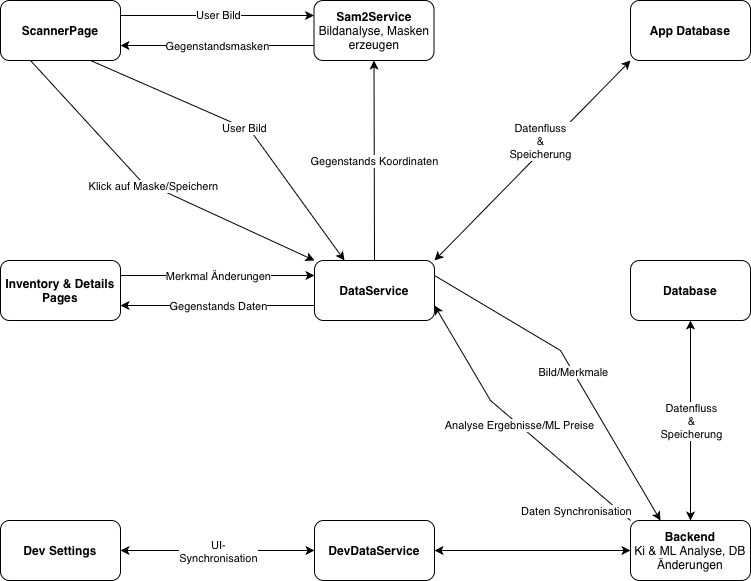

The diagram above was exported from draw.io. Its source (the exported page's mxGraphModel, read from the mxfile embedded in the PNG):
<mxGraphModel dx="964" dy="665" grid="1" gridSize="10" guides="1" tooltips="1" connect="1" arrows="1" fold="1" page="1" pageScale="1" pageWidth="827" pageHeight="1169" background="#ffffff" math="0" shadow="0">
  <root>
    <mxCell id="0" />
    <mxCell id="1" parent="0" />
    <mxCell id="WSMBMPExy5tUFD_r7n3j-1" parent="1" style="rounded=1;whiteSpace=wrap;html=1;" value="&lt;b&gt;Backend&lt;/b&gt;&lt;div&gt;Ki &amp;amp; ML Analyse, DB Änderungen&lt;/div&gt;" vertex="1">
      <mxGeometry height="60" width="120" x="670" y="570" as="geometry" />
    </mxCell>
    <mxCell id="WSMBMPExy5tUFD_r7n3j-13" parent="1" style="rounded=1;whiteSpace=wrap;html=1;" value="&lt;b&gt;Sam2Service&lt;/b&gt;&lt;div&gt;Bildanalyse, Masken erzeugen&lt;/div&gt;" vertex="1">
      <mxGeometry height="60" width="120" x="353.5" y="50" as="geometry" />
    </mxCell>
    <mxCell id="WSMBMPExy5tUFD_r7n3j-28" parent="1" style="rounded=1;whiteSpace=wrap;html=1;" value="&lt;b&gt;Database&lt;/b&gt;" vertex="1">
      <mxGeometry height="60" width="120" x="670" y="310" as="geometry" />
    </mxCell>
    <mxCell id="WSMBMPExy5tUFD_r7n3j-33" parent="1" style="rounded=1;whiteSpace=wrap;html=1;" value="&lt;b&gt;App Database&lt;/b&gt;" vertex="1">
      <mxGeometry height="60" width="120" x="670" y="50" as="geometry" />
    </mxCell>
    <mxCell id="WSMBMPExy5tUFD_r7n3j-36" parent="1" style="rounded=1;whiteSpace=wrap;html=1;" value="&lt;code data-path-to-node=&quot;3,0,0&quot; data-index-in-node=&quot;7&quot; style=&quot;text-align: start;&quot;&gt;&lt;b&gt;&lt;font face=&quot;Helvetica&quot;&gt;Inventory &amp;amp; Details Pages&lt;/font&gt;&lt;/b&gt;&lt;/code&gt;" vertex="1">
      <mxGeometry height="60" width="120" x="40" y="310" as="geometry" />
    </mxCell>
    <mxCell id="WSMBMPExy5tUFD_r7n3j-45" parent="1" style="rounded=1;whiteSpace=wrap;html=1;" value="&lt;b&gt;Dev Settings&lt;/b&gt;" vertex="1">
      <mxGeometry height="60" width="120" x="40" y="570" as="geometry" />
    </mxCell>
    <mxCell id="WSMBMPExy5tUFD_r7n3j-10" parent="1" style="rounded=1;whiteSpace=wrap;html=1;" value="&lt;b&gt;ScannerPage&lt;/b&gt;" vertex="1">
      <mxGeometry height="60" width="120" x="40" y="50" as="geometry" />
    </mxCell>
    <mxCell id="WSMBMPExy5tUFD_r7n3j-53" parent="1" style="rounded=1;whiteSpace=wrap;html=1;" value="&lt;b&gt;DevDataService&lt;/b&gt;" vertex="1">
      <mxGeometry height="60" width="120" x="354" y="570" as="geometry" />
    </mxCell>
    <mxCell id="WSMBMPExy5tUFD_r7n3j-54" parent="1" style="rounded=1;whiteSpace=wrap;html=1;" value="&lt;b&gt;DataService&lt;/b&gt;" vertex="1">
      <mxGeometry height="60" width="120" x="354" y="310" as="geometry" />
    </mxCell>
    <mxCell id="WSMBMPExy5tUFD_r7n3j-57" edge="1" parent="1" source="WSMBMPExy5tUFD_r7n3j-10" style="endArrow=classic;html=1;rounded=0;entryX=0;entryY=0.25;entryDx=0;entryDy=0;exitX=1;exitY=0.25;exitDx=0;exitDy=0;" target="WSMBMPExy5tUFD_r7n3j-13" value="">
      <mxGeometry relative="1" as="geometry">
        <mxPoint x="150" y="360" as="sourcePoint" />
        <mxPoint x="250" y="360" as="targetPoint" />
      </mxGeometry>
    </mxCell>
    <mxCell id="WSMBMPExy5tUFD_r7n3j-58" connectable="0" parent="WSMBMPExy5tUFD_r7n3j-57" style="edgeLabel;resizable=0;html=1;;align=center;verticalAlign=middle;" value="User Bild" vertex="1">
      <mxGeometry relative="1" as="geometry" />
    </mxCell>
    <mxCell id="WSMBMPExy5tUFD_r7n3j-59" edge="1" parent="1" source="WSMBMPExy5tUFD_r7n3j-10" style="endArrow=classic;html=1;rounded=0;exitX=0.75;exitY=1;exitDx=0;exitDy=0;entryX=0.25;entryY=0;entryDx=0;entryDy=0;" target="WSMBMPExy5tUFD_r7n3j-54" value="">
      <mxGeometry relative="1" as="geometry">
        <Array as="points">
          <mxPoint x="290" y="180" />
        </Array>
        <mxPoint x="150" y="330" as="sourcePoint" />
        <mxPoint x="310" y="310" as="targetPoint" />
      </mxGeometry>
    </mxCell>
    <mxCell id="WSMBMPExy5tUFD_r7n3j-60" connectable="0" parent="WSMBMPExy5tUFD_r7n3j-59" style="edgeLabel;resizable=0;html=1;;align=center;verticalAlign=middle;" value="User Bild" vertex="1">
      <mxGeometry relative="1" as="geometry" />
    </mxCell>
    <mxCell id="WSMBMPExy5tUFD_r7n3j-62" edge="1" parent="1" source="WSMBMPExy5tUFD_r7n3j-54" style="endArrow=classic;html=1;rounded=0;entryX=0.25;entryY=0;entryDx=0;entryDy=0;exitX=1;exitY=0.25;exitDx=0;exitDy=0;" target="WSMBMPExy5tUFD_r7n3j-1" value="">
      <mxGeometry relative="1" as="geometry">
        <Array as="points">
          <mxPoint x="600" y="400" />
        </Array>
        <mxPoint x="474" y="60" as="sourcePoint" />
        <mxPoint x="574" y="60" as="targetPoint" />
      </mxGeometry>
    </mxCell>
    <mxCell id="WSMBMPExy5tUFD_r7n3j-63" connectable="0" parent="WSMBMPExy5tUFD_r7n3j-62" style="edgeLabel;resizable=0;html=1;;align=center;verticalAlign=middle;" value="Bild/Merkmale" vertex="1">
      <mxGeometry relative="1" as="geometry" />
    </mxCell>
    <mxCell id="WSMBMPExy5tUFD_r7n3j-66" edge="1" parent="1" source="WSMBMPExy5tUFD_r7n3j-28" style="endArrow=classic;html=1;rounded=0;exitX=0.5;exitY=1;exitDx=0;exitDy=0;startArrow=classic;startFill=1;entryX=0.5;entryY=0;entryDx=0;entryDy=0;" target="WSMBMPExy5tUFD_r7n3j-1" value="">
      <mxGeometry relative="1" as="geometry">
        <Array as="points" />
        <mxPoint x="620" y="250" as="sourcePoint" />
        <mxPoint x="730" y="300" as="targetPoint" />
      </mxGeometry>
    </mxCell>
    <mxCell id="WSMBMPExy5tUFD_r7n3j-67" connectable="0" parent="WSMBMPExy5tUFD_r7n3j-66" style="edgeLabel;resizable=0;html=1;;align=center;verticalAlign=middle;" value="&lt;span style=&quot;text-align: start; white-space: normal;&quot;&gt;&lt;font&gt;Datenfluss &amp;amp; Speicherung&lt;/font&gt;&lt;/span&gt;" vertex="1">
      <mxGeometry relative="1" as="geometry">
        <mxPoint as="offset" />
      </mxGeometry>
    </mxCell>
    <mxCell id="WSMBMPExy5tUFD_r7n3j-68" edge="1" parent="1" source="WSMBMPExy5tUFD_r7n3j-1" style="endArrow=classic;html=1;rounded=0;exitX=0;exitY=0;exitDx=0;exitDy=0;entryX=1;entryY=0.75;entryDx=0;entryDy=0;" target="WSMBMPExy5tUFD_r7n3j-54" value="">
      <mxGeometry relative="1" as="geometry">
        <Array as="points">
          <mxPoint x="530" y="450" />
        </Array>
        <mxPoint x="480" y="200" as="sourcePoint" />
        <mxPoint x="480" y="350" as="targetPoint" />
      </mxGeometry>
    </mxCell>
    <mxCell id="WSMBMPExy5tUFD_r7n3j-69" connectable="0" parent="WSMBMPExy5tUFD_r7n3j-68" style="edgeLabel;resizable=0;html=1;;align=center;verticalAlign=middle;" value="Analyse Ergebnisse/ML Preise" vertex="1">
      <mxGeometry relative="1" as="geometry" />
    </mxCell>
    <mxCell id="WSMBMPExy5tUFD_r7n3j-70" edge="1" parent="1" source="WSMBMPExy5tUFD_r7n3j-54" style="endArrow=classic;html=1;rounded=0;exitX=0.5;exitY=0;exitDx=0;exitDy=0;entryX=0.5;entryY=1;entryDx=0;entryDy=0;" target="WSMBMPExy5tUFD_r7n3j-13" value="">
      <mxGeometry relative="1" as="geometry">
        <mxPoint x="380" y="180" as="sourcePoint" />
        <mxPoint x="480" y="180" as="targetPoint" />
      </mxGeometry>
    </mxCell>
    <mxCell id="WSMBMPExy5tUFD_r7n3j-71" connectable="0" parent="WSMBMPExy5tUFD_r7n3j-70" style="edgeLabel;resizable=0;html=1;;align=center;verticalAlign=middle;" value="Gegenstands Koordinaten" vertex="1">
      <mxGeometry relative="1" as="geometry" />
    </mxCell>
    <mxCell id="WSMBMPExy5tUFD_r7n3j-72" edge="1" parent="1" source="WSMBMPExy5tUFD_r7n3j-13" style="endArrow=classic;html=1;rounded=0;exitX=0;exitY=0.75;exitDx=0;exitDy=0;entryX=1;entryY=0.75;entryDx=0;entryDy=0;" target="WSMBMPExy5tUFD_r7n3j-10" value="">
      <mxGeometry relative="1" as="geometry">
        <Array as="points" />
        <mxPoint x="350" y="320" as="sourcePoint" />
        <mxPoint x="310" y="260" as="targetPoint" />
      </mxGeometry>
    </mxCell>
    <mxCell id="WSMBMPExy5tUFD_r7n3j-73" connectable="0" parent="WSMBMPExy5tUFD_r7n3j-72" style="edgeLabel;resizable=0;html=1;;align=center;verticalAlign=middle;" value="Gegenstandsmasken" vertex="1">
      <mxGeometry relative="1" as="geometry" />
    </mxCell>
    <mxCell id="WSMBMPExy5tUFD_r7n3j-74" edge="1" parent="1" source="WSMBMPExy5tUFD_r7n3j-10" style="endArrow=classic;html=1;rounded=0;exitX=0.25;exitY=1;exitDx=0;exitDy=0;entryX=0;entryY=0;entryDx=0;entryDy=0;" target="WSMBMPExy5tUFD_r7n3j-54" value="">
      <mxGeometry relative="1" as="geometry">
        <Array as="points">
          <mxPoint x="180" y="230" />
        </Array>
        <mxPoint x="170" y="390" as="sourcePoint" />
        <mxPoint x="350" y="340" as="targetPoint" />
      </mxGeometry>
    </mxCell>
    <mxCell id="WSMBMPExy5tUFD_r7n3j-75" connectable="0" parent="WSMBMPExy5tUFD_r7n3j-74" style="edgeLabel;resizable=0;html=1;;align=center;verticalAlign=middle;" value="Klick auf Maske/Speichern" vertex="1">
      <mxGeometry relative="1" as="geometry" />
    </mxCell>
    <mxCell id="WSMBMPExy5tUFD_r7n3j-76" edge="1" parent="1" source="WSMBMPExy5tUFD_r7n3j-54" style="endArrow=classic;html=1;rounded=0;exitX=1;exitY=0;exitDx=0;exitDy=0;entryX=0;entryY=1;entryDx=0;entryDy=0;startArrow=classic;startFill=1;" target="WSMBMPExy5tUFD_r7n3j-33" value="">
      <mxGeometry relative="1" as="geometry">
        <Array as="points" />
        <mxPoint x="474" y="150" as="sourcePoint" />
        <mxPoint x="574" y="150" as="targetPoint" />
      </mxGeometry>
    </mxCell>
    <mxCell id="WSMBMPExy5tUFD_r7n3j-77" connectable="0" parent="WSMBMPExy5tUFD_r7n3j-76" style="edgeLabel;resizable=0;html=1;;align=center;verticalAlign=middle;" value="&lt;span style=&quot;text-align: start; white-space: normal;&quot;&gt;Datenfluss &amp;amp; Speicherung&lt;/span&gt;" vertex="1">
      <mxGeometry relative="1" as="geometry">
        <mxPoint x="8" y="-20" as="offset" />
      </mxGeometry>
    </mxCell>
    <mxCell id="WSMBMPExy5tUFD_r7n3j-80" edge="1" parent="1" source="WSMBMPExy5tUFD_r7n3j-54" style="endArrow=classic;html=1;rounded=0;exitX=0;exitY=0.75;exitDx=0;exitDy=0;entryX=1;entryY=0.75;entryDx=0;entryDy=0;" target="WSMBMPExy5tUFD_r7n3j-36" value="">
      <mxGeometry relative="1" as="geometry">
        <Array as="points" />
        <mxPoint x="354" y="460" as="sourcePoint" />
        <mxPoint x="454" y="460" as="targetPoint" />
      </mxGeometry>
    </mxCell>
    <mxCell id="WSMBMPExy5tUFD_r7n3j-81" connectable="0" parent="WSMBMPExy5tUFD_r7n3j-80" style="edgeLabel;resizable=0;html=1;;align=center;verticalAlign=middle;" value="Gegenstands Daten" vertex="1">
      <mxGeometry relative="1" as="geometry" />
    </mxCell>
    <mxCell id="WSMBMPExy5tUFD_r7n3j-82" edge="1" parent="1" source="WSMBMPExy5tUFD_r7n3j-36" style="endArrow=classic;html=1;rounded=0;entryX=0;entryY=0.25;entryDx=0;entryDy=0;exitX=1;exitY=0.25;exitDx=0;exitDy=0;" target="WSMBMPExy5tUFD_r7n3j-54" value="">
      <mxGeometry relative="1" as="geometry">
        <mxPoint x="150" y="460" as="sourcePoint" />
        <mxPoint x="250" y="460" as="targetPoint" />
      </mxGeometry>
    </mxCell>
    <mxCell id="WSMBMPExy5tUFD_r7n3j-83" connectable="0" parent="WSMBMPExy5tUFD_r7n3j-82" style="edgeLabel;resizable=0;html=1;;align=center;verticalAlign=middle;" value="Merkmal Änderungen" vertex="1">
      <mxGeometry relative="1" as="geometry" />
    </mxCell>
    <mxCell id="WSMBMPExy5tUFD_r7n3j-84" edge="1" parent="1" source="WSMBMPExy5tUFD_r7n3j-45" style="endArrow=classic;html=1;rounded=0;entryX=0;entryY=0.5;entryDx=0;entryDy=0;exitX=1;exitY=0.5;exitDx=0;exitDy=0;startArrow=classic;startFill=1;" target="WSMBMPExy5tUFD_r7n3j-53" value="">
      <mxGeometry relative="1" as="geometry">
        <mxPoint x="150" y="584" as="sourcePoint" />
        <mxPoint x="250" y="584" as="targetPoint" />
      </mxGeometry>
    </mxCell>
    <mxCell id="WSMBMPExy5tUFD_r7n3j-85" connectable="0" parent="WSMBMPExy5tUFD_r7n3j-84" style="edgeLabel;resizable=0;html=1;;align=center;verticalAlign=middle;" value="&lt;code data-path-to-node=&quot;7&quot; data-index-in-node=&quot;23&quot; style=&quot;text-align: start; white-space: normal;&quot;&gt;&lt;font face=&quot;Helvetica&quot;&gt;UI-Synchronisation&lt;/font&gt;&lt;/code&gt;" vertex="1">
      <mxGeometry relative="1" as="geometry" />
    </mxCell>
    <mxCell id="WSMBMPExy5tUFD_r7n3j-89" edge="1" parent="1" source="WSMBMPExy5tUFD_r7n3j-53" style="endArrow=classic;html=1;rounded=0;entryX=0;entryY=0.5;entryDx=0;entryDy=0;exitX=1;exitY=0.5;exitDx=0;exitDy=0;startArrow=classic;startFill=1;" target="WSMBMPExy5tUFD_r7n3j-1" value="">
      <mxGeometry relative="1" as="geometry">
        <mxPoint x="490" y="584" as="sourcePoint" />
        <mxPoint x="590" y="584" as="targetPoint" />
      </mxGeometry>
    </mxCell>
    <mxCell id="WSMBMPExy5tUFD_r7n3j-90" connectable="0" parent="WSMBMPExy5tUFD_r7n3j-89" style="edgeLabel;resizable=0;html=1;;align=center;verticalAlign=middle;" value="Daten Synchronisation" vertex="1">
      <mxGeometry relative="1" as="geometry">
        <mxPoint x="43" y="-40" as="offset" />
      </mxGeometry>
    </mxCell>
  </root>
</mxGraphModel>